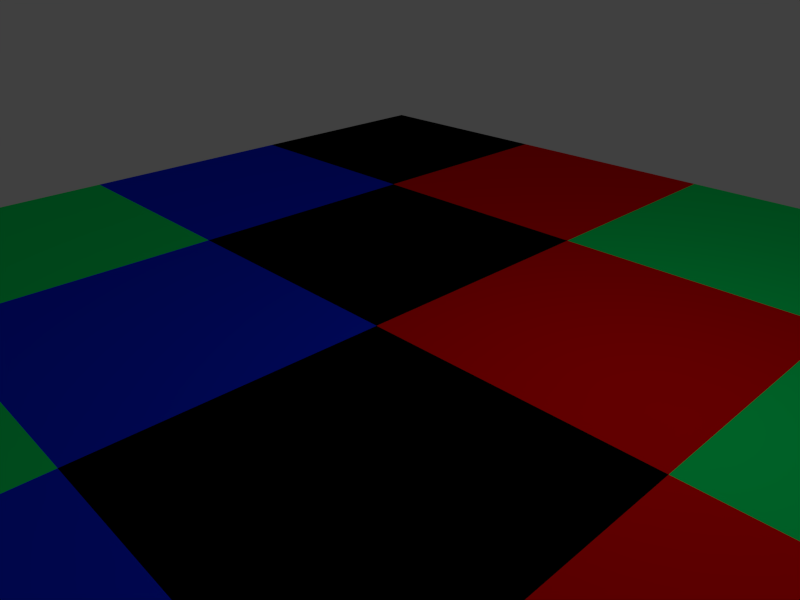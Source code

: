 # Source: 01-VertexColors.blend  (saved by Blender 2.52.5; exported with 4.5.12 LTS)
import bpy
from mathutils import Matrix  # noqa: F401  (used for matrix-valued properties, if any)

bpy.ops.wm.read_factory_settings(use_empty=True)
scene = bpy.context.scene
scene.name = 'Scene'

# ---- collections
col_collection_1 = bpy.data.collections.new('Collection 1'); scene.collection.children.link(col_collection_1)

# ---- materials (node trees are filled in below, after node groups)
mat_material_001 = bpy.data.materials.new('Material.001')
mat_material_001.alpha_threshold = 0.0
mat_material_001.use_transparent_shadow = False
mat_material_001.diffuse_color = (0.0, 0.0, 0.0, 1.0)
mat_material_001.roughness = 0.5
mat_material_001.line_color = (0.0, 0.0, 0.0, 1.0)
mat_material_002 = bpy.data.materials.new('Material.002')
mat_material_002.alpha_threshold = 0.0
mat_material_002.use_transparent_shadow = False
mat_material_002.diffuse_color = (1.0, 0.0, 0.0, 1.0)
mat_material_002.roughness = 0.5
mat_material_002.line_color = (0.0, 0.0, 0.0, 1.0)
mat_material_003 = bpy.data.materials.new('Material.003')
mat_material_003.alpha_threshold = 0.0
mat_material_003.use_transparent_shadow = False
mat_material_003.diffuse_color = (0.0, 1.0, 0.1711, 1.0)
mat_material_003.roughness = 0.5
mat_material_003.line_color = (0.0, 0.0, 0.0, 1.0)
mat_material_004 = bpy.data.materials.new('Material.004')
mat_material_004.alpha_threshold = 0.0
mat_material_004.use_transparent_shadow = False
mat_material_004.diffuse_color = (0.0, 0.02601, 0.9934, 1.0)
mat_material_004.roughness = 0.5
mat_material_004.line_color = (0.0, 0.0, 0.0, 1.0)

# ---- material node trees

# ---- world
world_world = bpy.data.worlds.new('World'); scene.world = world_world
world_world.color = (0.05088, 0.05088, 0.05088)
world_world.use_sun_shadow = False
world_world.sun_shadow_jitter_overblur = 0.0
world_world.cycles.sampling_method = 'MANUAL'
world_world.cycles.sample_map_resolution = 256

# ---- cameras
cam_camera = bpy.data.cameras.new('Camera')
cam_camera.clip_end = 100.0
cam_camera.lens = 35.0
cam_camera.ortho_scale = 7.314
cam_camera.dof.focus_distance = 0.0
cam_camera.dof.aperture_fstop = 128.0

# ---- lights
light_spot = bpy.data.lights.new('Spot', 'POINT')
light_spot.transmission_factor = 0.0
light_spot.cutoff_distance = 30.0
light_spot.energy = 100.0
light_spot.shadow_buffer_clip_start = 1.001
light_spot.shadow_soft_size = 1.0
light_spot.shadow_maximum_resolution = 0.006
light_spot.use_absolute_resolution = True
light_spot.cycles.use_multiple_importance_sampling = False

# ---- meshes
me_01_plane = bpy.data.meshes.new('01-Plane')
me_01_plane.from_pydata([(9.266, 9.266, 0.0), (9.266, -9.266, 0.0), (-9.266, -9.266, 0.0), (-9.266, 9.266, 0.0), (-3.822e-07, -9.266, 0.0), (9.266, -3.822e-07, 0.0), (1.529e-06, 9.266, 0.0), (-9.266, 2.293e-06, 0.0), (7.644e-07, 9.556e-07, 0.0), (4.633, -9.266, 0.0), (-4.633, -9.266, 0.0), (9.266, 4.633, 0.0), (9.266, -4.633, 0.0), (4.633, 9.266, 0.0), (-4.633, 9.266, 0.0), (-9.266, -4.633, 0.0), (-9.266, 4.633, 0.0), (-4.633, 1.624e-06, 0.0), (1.147e-06, 4.633, 0.0), (4.633, 2.867e-07, 0.0), (1.911e-07, -4.633, 0.0), (-4.633, 4.633, 0.0), (4.633, 4.633, 0.0), (-4.633, -4.633, 0.0), (4.633, -4.633, 0.0)], [], [(14, 3, 16, 21), (6, 14, 21, 18), (21, 16, 7, 17), (18, 21, 17, 8), (13, 6, 18, 22), (0, 13, 22, 11), (22, 18, 8, 19), (11, 22, 19, 5), (17, 7, 15, 23), (8, 17, 23, 20), (23, 15, 2, 10), (20, 23, 10, 4), (19, 8, 20, 24), (5, 19, 24, 12), (24, 20, 4, 9), (12, 24, 9, 1)])
me_01_plane.polygons.foreach_set('material_index', [0, 1, 3, 0, 2, 3, 1, 2, 2, 3, 1, 2, 0, 1, 3, 0])
me_01_plane.materials.append(mat_material_001)
me_01_plane.materials.append(mat_material_002)
me_01_plane.materials.append(mat_material_003)
me_01_plane.materials.append(mat_material_004)
me_01_plane.use_remesh_preserve_volume = False
me_01_plane.use_remesh_preserve_attributes = False
me_01_plane.use_mirror_vertex_groups = False
me_01_plane.update()

# ---- objects
ob_lamp = bpy.data.objects.new('Lamp', light_spot)
ob_camera = bpy.data.objects.new('Camera', cam_camera)
ob_01_plane = bpy.data.objects.new('01-Plane', me_01_plane)

# ---- transforms, parenting, visibility, modifiers, constraints
ob_lamp.location = (4.076, 1.005, 5.904)
ob_lamp.rotation_euler = (0.6503, 0.05522, 1.866)
ob_lamp.lock_rotations_4d = False
ob_lamp.empty_display_type = 'ARROWS'
ob_lamp.color = (0.0, 0.0, 0.0, 0.0)
ob_lamp.lineart.crease_threshold = 0.0
ob_camera.location = (7.481, -6.508, 5.344)
ob_camera.rotation_euler = (1.109, 0.01082, 0.8149)
ob_camera.lock_rotations_4d = False
ob_camera.empty_display_type = 'ARROWS'
ob_camera.color = (0.0, 0.0, 0.0, 0.0)
ob_camera.display_type = 'WIRE'
ob_camera.lineart.crease_threshold = 0.0
ob_01_plane.location = (0.0, 0.0, 0.0)
ob_01_plane.lock_rotations_4d = False
ob_01_plane.empty_display_type = 'ARROWS'
ob_01_plane.lineart.crease_threshold = 0.0

# ---- collection membership
col_collection_1.objects.link(ob_lamp)
col_collection_1.objects.link(ob_camera)
col_collection_1.objects.link(ob_01_plane)

# ---- scene / render settings (as saved in the file)
scene.camera = ob_camera
scene.frame_start = 1; scene.frame_end = 250; scene.frame_set(1)
scene.render.engine = 'BLENDER_EEVEE_NEXT'
scene.render.image_settings.color_mode = 'RGB'
scene.render.image_settings.compression = 90
scene.render.resolution_x = 800
scene.render.resolution_y = 600
scene.render.pixel_aspect_x = 100.0
scene.render.pixel_aspect_y = 100.0
scene.render.dither_intensity = 0.0
scene.render.bake_margin = 2
scene.render.bake_bias = 0.0
scene.cycles.use_denoising = False
scene.cycles.samples = 10
scene.cycles.sampling_pattern = 'TABULATED_SOBOL'
scene.cycles.light_sampling_threshold = 0.0
scene.cycles.use_adaptive_sampling = False
scene.cycles.use_light_tree = False
scene.cycles.blur_glossy = 0.0
scene.cycles.volume_bounces = 1
scene.cycles.pixel_filter_type = 'GAUSSIAN'
scene.cycles.sample_clamp_indirect = 0.0
scene.view_settings.view_transform = 'Standard'
bpy.context.view_layer.update()
